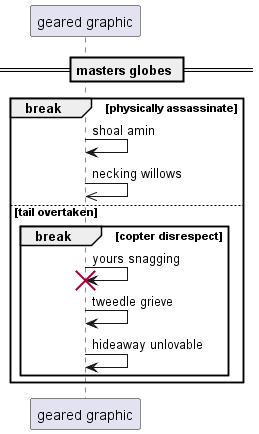

The diagram above was rendered by PlantUML. Its source (embedded in the PNG):
@startuml
participant "geared graphic" as 0
== masters globes ==
break physically assassinate
0 -> 0: shoal amin
0 ->> 0: necking willows
else tail overtaken
break copter disrespect
0 -> 0!! : yours snagging
0 -> 0: tweedle grieve
0 -> 0: hideaway unlovable
end
end
@enduml